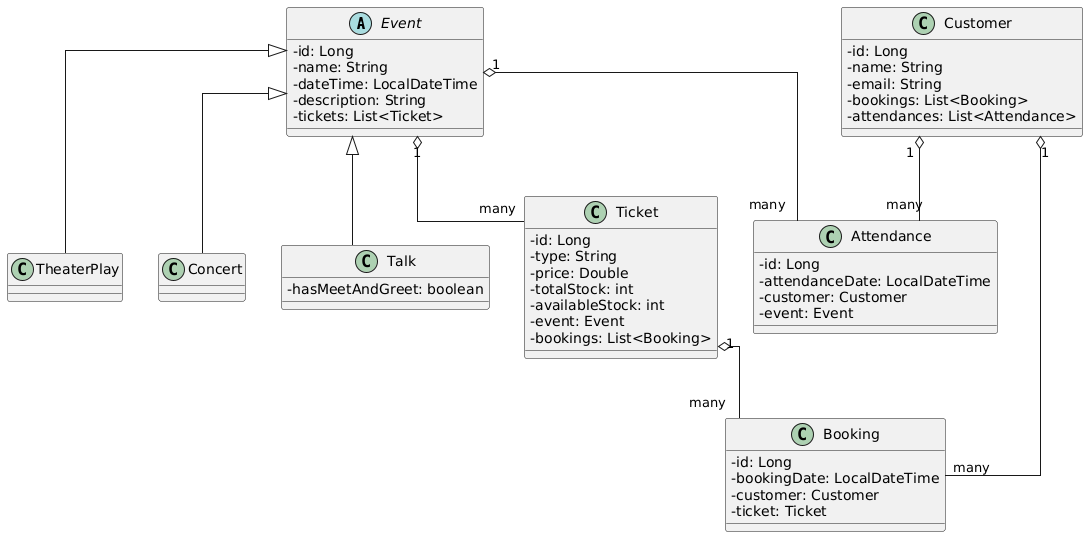

The diagram above was rendered by PlantUML. Its source (embedded in the PNG):
@startuml
' Configuración estética
skinparam classAttributeIconSize 0
skinparam linetype ortho

' Clases abstracta y herencia
abstract class Event {
  - id: Long
  - name: String
  - dateTime: LocalDateTime
  - description: String
  - tickets: List<Ticket>
}

class TheaterPlay extends Event
class Concert extends Event
class Talk extends Event {
  - hasMeetAndGreet: boolean
}

' Ticket
class Ticket {
  - id: Long
  - type: String
  - price: Double
  - totalStock: int
  - availableStock: int
  - event: Event
  - bookings: List<Booking>
}

' Customer
class Customer {
  - id: Long
  - name: String
  - email: String
  - bookings: List<Booking>
  - attendances: List<Attendance>
}

' Booking
class Booking {
  - id: Long
  - bookingDate: LocalDateTime
  - customer: Customer
  - ticket: Ticket
}

' Attendance
class Attendance {
  - id: Long
  - attendanceDate: LocalDateTime
  - customer: Customer
  - event: Event
}

' Relaciones
Event "1" o-- "many" Ticket
Ticket "1" o-- "many" Booking
Customer "1" o-- "many" Booking
Customer "1" o-- "many" Attendance
Event "1" o-- "many" Attendance
@enduml